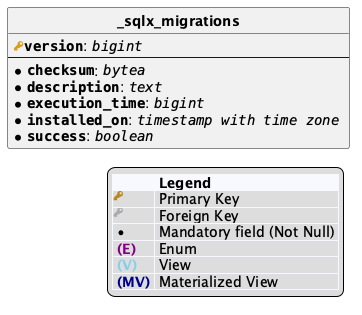

The diagram above was rendered by PlantUML. Its source (embedded in the PNG):
@startuml

hide circle
skinparam linetype ortho

!include https://raw.githubusercontent.com/kurotych/sqlant/9b19d6691b55c838b0809ed66707e61533a4c9f2/puml-lib/db_ent.puml

table(_sqlx_migrations) {
  column(version, "bigint", $pk=true, $nn=true)
  ---
  column(checksum, "bytea", $nn=true)
  column(description, "text", $nn=true)
  column(execution_time, "bigint", $nn=true)
  column(installed_on, "timestamp with time zone", $nn=true)
  column(success, "boolean", $nn=true)
}




add_legend()
@enduml